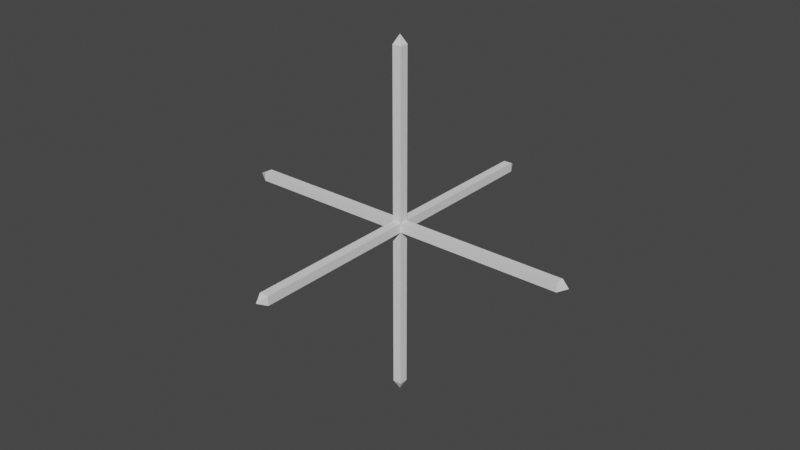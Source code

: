 # Source: NullObj.blend  (saved by Blender 2.82.7; exported with 4.5.12 LTS)
import bpy
from mathutils import Matrix  # noqa: F401  (used for matrix-valued properties, if any)

bpy.ops.wm.read_factory_settings(use_empty=True)
scene = bpy.context.scene
scene.name = 'Scene'

# ---- collections
col_collection = bpy.data.collections.new('Collection'); scene.collection.children.link(col_collection)

# ---- world
world_world = bpy.data.worlds.new('World'); scene.world = world_world
world_world.use_nodes = True; world_world.node_tree.nodes.clear()
_N = world_world.node_tree.nodes; _L = world_world.node_tree.links
n0 = _N.new('ShaderNodeOutputWorld'); n0.name = 'World Output'; n0.location = (300, 300)
n1 = _N.new('ShaderNodeBackground'); n1.name = 'Background'; n1.location = (10, 300)
n1.inputs[0].default_value = (0.05088, 0.05088, 0.05088, 1.0)
_L.new(n1.outputs[0], n0.inputs[0])
n0.is_active_output = True
world_world.color = (0.05088, 0.05088, 0.05088)
world_world.use_sun_shadow = False
world_world.sun_shadow_jitter_overblur = 0.0

# ---- meshes
me_cone = bpy.data.meshes.new('Cone')
me_cone.from_pydata([(0.9628, 0.02034, 0.03997), (0.9628, 0.02034, -0.01003), (0.9628, -0.02966, 0.03997), (0.9628, -0.02966, -0.01003), (1.013, -0.004658, 0.01497), (-0.9372, 0.02034, -0.01003), (-0.9372, 0.02034, 0.03997), (-0.9372, -0.02966, -0.01003), (-0.9372, -0.02966, 0.03997), (-0.9872, -0.004658, 0.01497), (0.03784, 0.02034, -0.935), (-0.01216, 0.02034, -0.935), (0.03784, -0.02966, -0.935), (-0.01216, -0.02966, -0.935), (0.01284, -0.004658, -0.985), (-0.01216, 0.02034, 0.965), (0.03784, 0.02034, 0.965), (-0.01216, -0.02966, 0.965), (0.03784, -0.02966, 0.965), (0.01284, -0.004658, 1.015), (0.03784, 0.9453, 0.03997), (-0.01216, 0.9453, 0.03997), (0.03784, 0.9453, -0.01003), (-0.01216, 0.9453, -0.01003), (0.01284, 0.9953, 0.01497), (-0.01216, -0.9547, 0.03997), (0.03784, -0.9547, 0.03997), (-0.01216, -0.9547, -0.01003), (0.03784, -0.9547, -0.01003), (0.01284, -1.005, 0.01497)], [], [(2, 3, 7, 8), (4, 0, 2), (2, 4, 3), (1, 4, 3), (0, 4, 1), (9, 5, 7), (7, 9, 8), (6, 9, 8), (5, 9, 6), (0, 6, 8, 2), (0, 1, 5, 6), (3, 7, 5, 1), (12, 13, 17, 18), (14, 10, 12), (12, 14, 13), (11, 14, 13), (10, 14, 11), (19, 15, 17), (17, 19, 18), (16, 19, 18), (15, 19, 16), (10, 16, 18, 12), (10, 11, 15, 16), (13, 17, 15, 11), (22, 23, 27, 28), (24, 20, 22), (22, 24, 23), (21, 24, 23), (20, 24, 21), (29, 25, 27), (27, 29, 28), (26, 29, 28), (25, 29, 26), (20, 26, 28, 22), (20, 21, 25, 26), (23, 27, 25, 21)])
_uv = me_cone.uv_layers.new(name='UVMap')
_uv.uv.foreach_set('vector', [0.625, 0.75, 0.375, 0.0, 0.625, 0.75, 0.375, 0.0, 0.0, 0.0, 0.625, 0.5, 0.625, 0.75, 0.625, 0.75, 0.0, 0.0, 0.375, 0.0, 0.375, 0.5, 0.0, 0.0, 0.375, 0.0, 0.0, 0.0, 0.0, 0.0, 0.0, 0.0, 0.0, 0.0, 0.625, 0.5, 0.625, 0.75, 0.625, 0.75, 0.0, 0.0, 0.375, 0.0, 0.375, 0.5, 0.0, 0.0, 0.375, 0.0, 0.0, 0.0, 0.0, 0.0, 0.0, 0.0, 0.625, 0.5, 0.375, 0.5, 0.375, 0.0, 0.625, 0.75, 0.625, 0.5, 0.0, 0.0, 0.0, 0.0, 0.375, 0.5, 0.375, 0.0, 0.625, 0.75, 0.625, 0.5, 0.0, 0.0, 0.625, 0.75, 0.375, 0.0, 0.625, 0.75, 0.375, 0.0, 0.0, 0.0, 0.625, 0.5, 0.625, 0.75, 0.625, 0.75, 0.0, 0.0, 0.375, 0.0, 0.375, 0.5, 0.0, 0.0, 0.375, 0.0, 0.0, 0.0, 0.0, 0.0, 0.0, 0.0, 0.0, 0.0, 0.625, 0.5, 0.625, 0.75, 0.625, 0.75, 0.0, 0.0, 0.375, 0.0, 0.375, 0.5, 0.0, 0.0, 0.375, 0.0, 0.0, 0.0, 0.0, 0.0, 0.0, 0.0, 0.625, 0.5, 0.375, 0.5, 0.375, 0.0, 0.625, 0.75, 0.625, 0.5, 0.0, 0.0, 0.0, 0.0, 0.375, 0.5, 0.375, 0.0, 0.625, 0.75, 0.625, 0.5, 0.0, 0.0, 0.625, 0.75, 0.375, 0.0, 0.625, 0.75, 0.375, 0.0, 0.0, 0.0, 0.625, 0.5, 0.625, 0.75, 0.625, 0.75, 0.0, 0.0, 0.375, 0.0, 0.375, 0.5, 0.0, 0.0, 0.375, 0.0, 0.0, 0.0, 0.0, 0.0, 0.0, 0.0, 0.0, 0.0, 0.625, 0.5, 0.625, 0.75, 0.625, 0.75, 0.0, 0.0, 0.375, 0.0, 0.375, 0.5, 0.0, 0.0, 0.375, 0.0, 0.0, 0.0, 0.0, 0.0, 0.0, 0.0, 0.625, 0.5, 0.375, 0.5, 0.375, 0.0, 0.625, 0.75, 0.625, 0.5, 0.0, 0.0, 0.0, 0.0, 0.375, 0.5, 0.375, 0.0, 0.625, 0.75, 0.625, 0.5, 0.0, 0.0])
me_cone.use_remesh_fix_poles = True
me_cone.use_remesh_preserve_attributes = False
me_cone.use_mirror_vertex_groups = False
me_cone.update()

# ---- objects
ob_cone = bpy.data.objects.new('Cone', me_cone)

# ---- transforms, parenting, visibility, modifiers, constraints
ob_cone.location = (-0.01284, 0.004658, -0.01497)
ob_cone.lineart.crease_threshold = 0.0

# ---- collection membership
col_collection.objects.link(ob_cone)

# ---- scene / render settings (as saved in the file)
scene.frame_start = 1; scene.frame_end = 250; scene.frame_set(1)
scene.render.engine = 'BLENDER_EEVEE_NEXT'
scene.cycles.use_denoising = False
scene.cycles.samples = 128
scene.cycles.sampling_pattern = 'TABULATED_SOBOL'
scene.cycles.use_adaptive_sampling = False
scene.cycles.use_light_tree = False
scene.view_settings.view_transform = 'Filmic'
bpy.context.view_layer.update()

# ---- added for rendering (the .blend has no active camera and no usable light): camera, sun
cam_auto = bpy.data.cameras.new('AutoCamera')
cam_auto.lens = 50.0
cam_auto.sensor_width = 36.0
cam_auto.clip_end = 1000.0
ob_auto_camera = bpy.data.objects.new('AutoCamera', cam_auto)
scene.collection.objects.link(ob_auto_camera)
ob_auto_camera.location = (3.20507, -3.84609, 2.56406)
ob_auto_camera.rotation_euler = (1.09748, -7.21219e-08, 0.694738)
scene.camera = ob_auto_camera
light_auto_sun = bpy.data.lights.new('AutoSun', 'SUN')
light_auto_sun.energy = 3.0
light_auto_sun.angle = 0.0523599
ob_auto_sun = bpy.data.objects.new('AutoSun', light_auto_sun)
scene.collection.objects.link(ob_auto_sun)
ob_auto_sun.rotation_euler = (0.872665, 0.174533, 0.523599)
bpy.context.view_layer.update()
